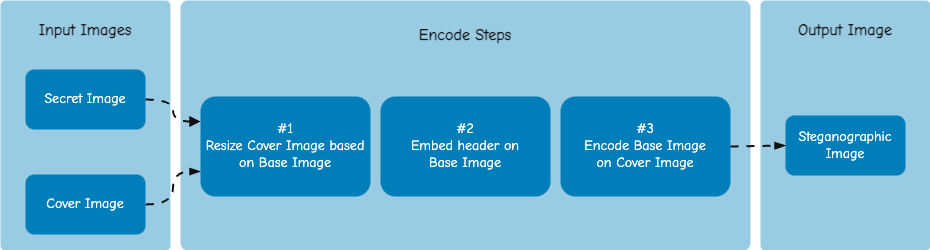

The diagram above was exported from draw.io. Its source (the exported page's mxGraphModel, read from the mxfile embedded in the PNG):
<mxGraphModel dx="1109" dy="1393" grid="0" gridSize="10" guides="1" tooltips="1" connect="1" arrows="1" fold="1" page="0" pageScale="1" pageWidth="827" pageHeight="1169" math="0" shadow="0">
  <root>
    <mxCell id="0" />
    <mxCell id="1" parent="0" />
    <mxCell id="2" value="&lt;div style=&quot;&quot;&gt;&lt;b style=&quot;font-family: &amp;quot;Comic Neue&amp;quot;; background-color: initial; font-size: 6px;&quot;&gt;&lt;font color=&quot;#111111&quot;&gt;&amp;nbsp; &amp;nbsp;&lt;/font&gt;&lt;/b&gt;&lt;/div&gt;&lt;div style=&quot;&quot;&gt;&lt;span style=&quot;background-color: initial; font-family: &amp;quot;Comic Neue&amp;quot;;&quot;&gt;&lt;font color=&quot;#111111&quot; size=&quot;1&quot; style=&quot;&quot;&gt;&lt;b style=&quot;font-size: 16px;&quot;&gt;Input Images&lt;/b&gt;&lt;/font&gt;&lt;/span&gt;&lt;/div&gt;" style="rounded=1;whiteSpace=wrap;html=1;strokeColor=none;fillColor=#007eb9;align=center;verticalAlign=top;shadow=0;textShadow=0;glass=0;arcSize=3;opacity=40;" vertex="1" parent="1">
      <mxGeometry x="10" y="10" width="170" height="250" as="geometry" />
    </mxCell>
    <mxCell id="3" value="&lt;div style=&quot;font-size: 16px;&quot;&gt;&lt;b style=&quot;font-family: &amp;quot;Comic Neue&amp;quot;; background-color: initial;&quot;&gt;&lt;font color=&quot;#111111&quot; style=&quot;font-size: 16px;&quot;&gt;&amp;nbsp; &amp;nbsp;&lt;/font&gt;&lt;/b&gt;&lt;/div&gt;&lt;div style=&quot;font-size: 16px;&quot;&gt;&lt;b style=&quot;background-color: initial; font-family: &amp;quot;Comic Neue&amp;quot;;&quot;&gt;&lt;font color=&quot;#111111&quot; style=&quot;font-size: 16px;&quot;&gt;Encode Steps&lt;/font&gt;&lt;/b&gt;&lt;/div&gt;" style="rounded=1;whiteSpace=wrap;html=1;strokeColor=none;fillColor=#007eb9;align=center;verticalAlign=top;shadow=0;textShadow=0;glass=0;arcSize=3;opacity=40;" vertex="1" parent="1">
      <mxGeometry x="190" y="10" width="570" height="250" as="geometry" />
    </mxCell>
    <mxCell id="4" value="&lt;font color=&quot;#ffffff&quot; style=&quot;font-size: 14px;&quot; data-font-src=&quot;https://fonts.googleapis.com/css?family=Comic+Neue&quot; face=&quot;Comic Neue&quot;&gt;Secret Image&lt;/font&gt;" style="rounded=1;whiteSpace=wrap;html=1;strokeColor=none;fillColor=#007eb9;shadow=0;textShadow=0;movable=1;resizable=1;rotatable=1;deletable=1;editable=1;locked=0;connectable=1;" vertex="1" parent="1">
      <mxGeometry x="35" y="79" width="120" height="60" as="geometry" />
    </mxCell>
    <mxCell id="5" style="edgeStyle=orthogonalEdgeStyle;rounded=0;orthogonalLoop=1;jettySize=auto;html=1;exitX=1;exitY=0.5;exitDx=0;exitDy=0;jumpStyle=none;flowAnimation=1;endArrow=blockThin;endFill=1;strokeColor=#111111;align=center;verticalAlign=middle;fontFamily=Helvetica;fontSize=11;fontColor=default;labelBackgroundColor=default;entryX=0;entryY=0.75;entryDx=0;entryDy=0;strokeWidth=2;curved=1;" edge="1" source="6" target="8" parent="1">
      <mxGeometry relative="1" as="geometry" />
    </mxCell>
    <mxCell id="6" value="&lt;font face=&quot;Comic Neue&quot; data-font-src=&quot;https://fonts.googleapis.com/css?family=Comic+Neue&quot; style=&quot;font-size: 14px;&quot;&gt;Cover Image&lt;/font&gt;" style="rounded=1;whiteSpace=wrap;html=1;strokeColor=none;fillColor=#007eb9;shadow=0;textShadow=0;fontColor=#FFFFFF;" vertex="1" parent="1">
      <mxGeometry x="35" y="184" width="120" height="60" as="geometry" />
    </mxCell>
    <mxCell id="7" style="edgeStyle=orthogonalEdgeStyle;rounded=0;orthogonalLoop=1;jettySize=auto;html=1;exitX=1;exitY=0.5;exitDx=0;exitDy=0;jumpStyle=none;flowAnimation=1;endArrow=block;endFill=1;strokeColor=#111111;align=center;verticalAlign=middle;fontFamily=Helvetica;fontSize=11;fontColor=default;labelBackgroundColor=default;entryX=0;entryY=0.25;entryDx=0;entryDy=0;strokeWidth=2;curved=1;" edge="1" source="4" target="8" parent="1">
      <mxGeometry relative="1" as="geometry">
        <mxPoint x="160" y="210" as="sourcePoint" />
        <mxPoint x="210" y="161" as="targetPoint" />
      </mxGeometry>
    </mxCell>
    <mxCell id="8" value="&lt;div&gt;&lt;font face=&quot;Comic Neue&quot; data-font-src=&quot;https://fonts.googleapis.com/css?family=Comic+Neue&quot; style=&quot;font-size: 14px;&quot;&gt;#1&lt;/font&gt;&lt;/div&gt;&lt;font face=&quot;Comic Neue&quot; data-font-src=&quot;https://fonts.googleapis.com/css?family=Comic+Neue&quot; style=&quot;font-size: 14px;&quot;&gt;Resize Cover Image based on Base Image&lt;/font&gt;" style="rounded=1;whiteSpace=wrap;html=1;strokeColor=none;fillColor=#007eb9;shadow=0;textShadow=0;fontColor=#FFFFFF;" vertex="1" parent="1">
      <mxGeometry x="210" y="106" width="170" height="100" as="geometry" />
    </mxCell>
    <mxCell id="9" value="&lt;div&gt;&lt;font face=&quot;Comic Neue&quot; data-font-src=&quot;https://fonts.googleapis.com/css?family=Comic+Neue&quot; style=&quot;font-size: 14px;&quot;&gt;#2&lt;/font&gt;&lt;/div&gt;&lt;font face=&quot;Comic Neue&quot; data-font-src=&quot;https://fonts.googleapis.com/css?family=Comic+Neue&quot; style=&quot;font-size: 14px;&quot;&gt;Embed header on&lt;/font&gt;&lt;div&gt;&lt;font face=&quot;Comic Neue&quot; data-font-src=&quot;https://fonts.googleapis.com/css?family=Comic+Neue&quot; style=&quot;font-size: 14px;&quot;&gt;Base Image&lt;/font&gt;&lt;/div&gt;" style="rounded=1;whiteSpace=wrap;html=1;strokeColor=none;fillColor=#007eb9;shadow=0;textShadow=0;fontColor=#FFFFFF;" vertex="1" parent="1">
      <mxGeometry x="390" y="106" width="170" height="100" as="geometry" />
    </mxCell>
    <mxCell id="10" value="&lt;div&gt;&lt;font face=&quot;Comic Neue&quot;&gt;&lt;span style=&quot;font-size: 14px;&quot;&gt;#3&lt;/span&gt;&lt;/font&gt;&lt;/div&gt;&lt;font face=&quot;Comic Neue&quot;&gt;&lt;span style=&quot;font-size: 14px;&quot;&gt;Encode Base Image&lt;/span&gt;&lt;/font&gt;&lt;div&gt;&lt;font face=&quot;Comic Neue&quot;&gt;&lt;span style=&quot;font-size: 14px;&quot;&gt;on Cover&amp;nbsp;&lt;/span&gt;&lt;/font&gt;&lt;span style=&quot;font-size: 14px; font-family: &amp;quot;Comic Neue&amp;quot;; background-color: initial;&quot;&gt;Image&lt;/span&gt;&lt;/div&gt;" style="rounded=1;whiteSpace=wrap;html=1;strokeColor=none;fillColor=#007eb9;shadow=0;textShadow=0;fontColor=#FFFFFF;" vertex="1" parent="1">
      <mxGeometry x="570" y="106" width="170" height="100" as="geometry" />
    </mxCell>
    <mxCell id="11" value="&lt;div style=&quot;&quot;&gt;&lt;b style=&quot;color: rgb(255, 255, 255); font-family: &amp;quot;Comic Neue&amp;quot;; background-color: initial; font-size: 6px;&quot;&gt;&amp;nbsp; &amp;nbsp;&lt;/b&gt;&lt;/div&gt;&lt;div style=&quot;&quot;&gt;&lt;span style=&quot;background-color: initial; font-family: &amp;quot;Comic Neue&amp;quot;;&quot;&gt;&lt;font color=&quot;#111111&quot; size=&quot;1&quot; style=&quot;&quot;&gt;&lt;b style=&quot;font-size: 16px;&quot;&gt;Output Image&lt;/b&gt;&lt;/font&gt;&lt;/span&gt;&lt;/div&gt;" style="rounded=1;whiteSpace=wrap;html=1;strokeColor=none;fillColor=#007eb9;align=center;verticalAlign=top;shadow=0;textShadow=0;glass=0;arcSize=3;opacity=40;" vertex="1" parent="1">
      <mxGeometry x="770" y="10" width="170" height="250" as="geometry" />
    </mxCell>
    <mxCell id="12" value="&lt;font face=&quot;Comic Neue&quot; data-font-src=&quot;https://fonts.googleapis.com/css?family=Comic+Neue&quot; style=&quot;font-size: 14px;&quot;&gt;Steganographic Image&lt;/font&gt;" style="rounded=1;whiteSpace=wrap;html=1;strokeColor=none;fillColor=#007eb9;shadow=0;textShadow=0;fontColor=#FFFFFF;" vertex="1" parent="1">
      <mxGeometry x="795" y="125" width="120" height="60" as="geometry" />
    </mxCell>
    <mxCell id="13" style="edgeStyle=none;rounded=0;orthogonalLoop=1;jettySize=auto;html=1;exitX=1;exitY=0.5;exitDx=0;exitDy=0;jumpStyle=none;flowAnimation=1;endArrow=blockThin;endFill=1;strokeColor=#111111;align=center;verticalAlign=middle;fontFamily=Helvetica;fontSize=11;fontColor=default;labelBackgroundColor=default;entryX=0;entryY=0.5;entryDx=0;entryDy=0;strokeWidth=2;" edge="1" source="10" target="12" parent="1">
      <mxGeometry relative="1" as="geometry">
        <mxPoint x="760" y="154" as="sourcePoint" />
        <mxPoint x="793" y="154" as="targetPoint" />
      </mxGeometry>
    </mxCell>
  </root>
</mxGraphModel>